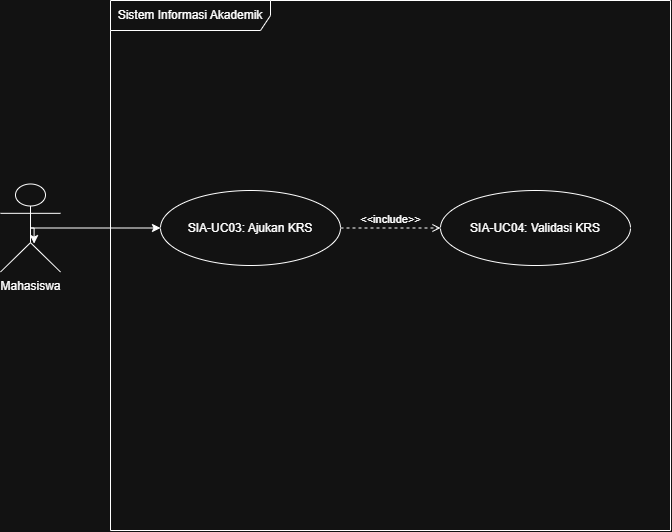

The diagram above was exported from draw.io. Its source (the exported page's mxGraphModel, read from the mxfile embedded in the PNG):
<mxGraphModel dx="1030" dy="626" grid="1" gridSize="10" guides="1" tooltips="1" connect="1" arrows="1" fold="1" page="1" pageScale="1" pageWidth="827" pageHeight="1169" math="0" shadow="0">
  <root>
    <mxCell id="0" />
    <mxCell id="1" parent="0" />
    <mxCell id="K9ICMXXQoHySShmI7SWg-1" parent="1" style="shape=umlFrame;whiteSpace=wrap;html=1;pointerEvents=0;recursiveResize=0;container=1;collapsible=0;width=160;" value="Sistem Informasi Akademik" vertex="1">
      <mxGeometry height="530" width="560" x="160" y="120" as="geometry" />
    </mxCell>
    <mxCell id="K9ICMXXQoHySShmI7SWg-2" parent="K9ICMXXQoHySShmI7SWg-1" style="ellipse;html=1;whiteSpace=wrap;" value="SIA-UC03: Ajukan KRS" vertex="1">
      <mxGeometry height="75" width="180" x="50" y="190" as="geometry" />
    </mxCell>
    <mxCell id="K9ICMXXQoHySShmI7SWg-3" parent="K9ICMXXQoHySShmI7SWg-1" style="ellipse;html=1;whiteSpace=wrap;" value="SIA-UC04: Validasi KRS" vertex="1">
      <mxGeometry height="75" width="190" x="330" y="190" as="geometry" />
    </mxCell>
    <mxCell id="K9ICMXXQoHySShmI7SWg-9" edge="1" parent="K9ICMXXQoHySShmI7SWg-1" source="K9ICMXXQoHySShmI7SWg-2" style="html=1;verticalAlign=bottom;labelBackgroundColor=none;endArrow=open;endFill=0;dashed=1;rounded=0;exitX=1;exitY=0.5;exitDx=0;exitDy=0;entryX=0;entryY=0.5;entryDx=0;entryDy=0;" target="K9ICMXXQoHySShmI7SWg-3" value="&amp;lt;&amp;lt;include&amp;gt;&amp;gt;">
      <mxGeometry relative="1" width="160" as="geometry">
        <mxPoint x="190" y="227" as="sourcePoint" />
        <mxPoint x="350" y="227" as="targetPoint" />
      </mxGeometry>
    </mxCell>
    <mxCell id="K9ICMXXQoHySShmI7SWg-6" edge="1" parent="1" source="K9ICMXXQoHySShmI7SWg-5" style="edgeStyle=orthogonalEdgeStyle;rounded=0;orthogonalLoop=1;jettySize=auto;html=1;exitX=0.5;exitY=0.5;exitDx=0;exitDy=0;exitPerimeter=0;" target="K9ICMXXQoHySShmI7SWg-2">
      <mxGeometry relative="1" as="geometry" />
    </mxCell>
    <mxCell id="K9ICMXXQoHySShmI7SWg-5" parent="1" style="shape=umlActor;verticalLabelPosition=bottom;verticalAlign=top;html=1;" value="Mahasiswa" vertex="1">
      <mxGeometry height="88" width="60" x="50" y="303.5" as="geometry" />
    </mxCell>
    <mxCell id="K9ICMXXQoHySShmI7SWg-8" edge="1" parent="1" source="K9ICMXXQoHySShmI7SWg-5" style="edgeStyle=orthogonalEdgeStyle;rounded=0;orthogonalLoop=1;jettySize=auto;html=1;innerLoopWaypoints=1;exitX=0.5;exitY=0.5;exitDx=0;exitDy=0;exitPerimeter=0;entryX=0.56;entryY=0.677;entryDx=0;entryDy=0;entryPerimeter=0;" target="K9ICMXXQoHySShmI7SWg-5">
      <mxGeometry relative="1" as="geometry" />
    </mxCell>
  </root>
</mxGraphModel>